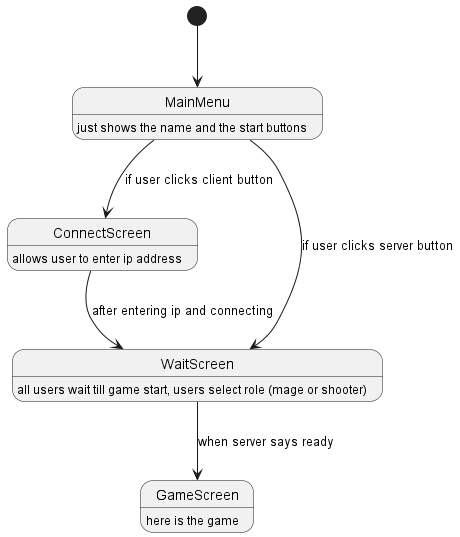

The diagram above was rendered by PlantUML. Its source (embedded in the PNG):
@startuml

[*] --> MainMenu

MainMenu : just shows the name and the start buttons

MainMenu --> ConnectScreen : if user clicks client button

MainMenu --> WaitScreen : if user clicks server button

ConnectScreen : allows user to enter ip address

ConnectScreen --> WaitScreen : after entering ip and connecting

WaitScreen : all users wait till game start, users select role (mage or shooter)

WaitScreen --> GameScreen : when server says ready

GameScreen : here is the game
@enduml